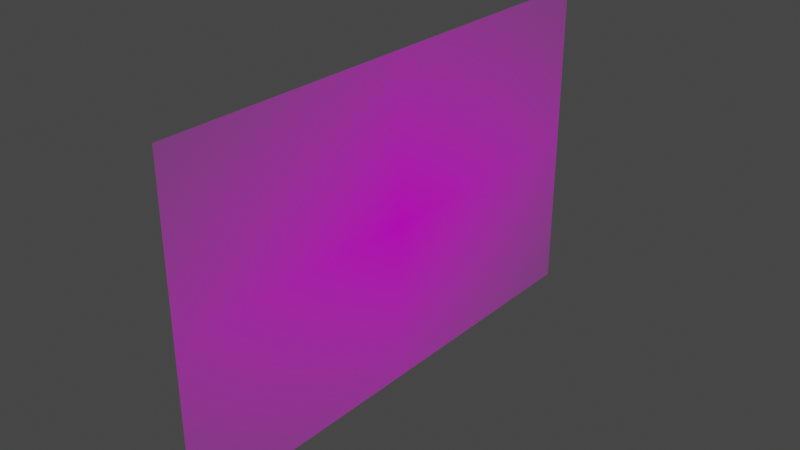 # Source: 94102.blend  (saved by Blender 3.3.6; exported with 4.5.12 LTS)
import bpy
from mathutils import Matrix  # noqa: F401  (used for matrix-valued properties, if any)

bpy.ops.wm.read_factory_settings(use_empty=True)
scene = bpy.context.scene
scene.name = 'Scene'

# ---- collections
col_collection = bpy.data.collections.new('Collection'); scene.collection.children.link(col_collection)

# ---- images (referenced by path relative to the original .blend; pixels are not part of the script)
import os
ASSET_DIR = os.environ.get("B2B_ASSET_DIR", "")  # directory of the original .blend (textures are referenced by path, not embedded)
HERE = os.path.dirname(os.path.abspath(__file__))  # packed textures are extracted next to this script under _unpacked/

def load_image(name, relpath, width, height, colorspace="sRGB"):
    """Load a texture the original file referenced (path relative to the .blend, or extracted next to this script)."""
    p = next((c for c in (os.path.join(HERE, relpath), os.path.join(ASSET_DIR, relpath)) if relpath and os.path.exists(c)), "")
    if p:
        img = bpy.data.images.load(p, check_existing=True)
        img.name = name
    else:  # same state as the original file: an image datablock whose file is absent (Cycles renders it pink)
        img = bpy.data.images.new(name, width, height)
        img.source = "FILE"
        img.filepath = "//" + (relpath or name)
    img.colorspace_settings.name = colorspace
    return img
img_frame_map_png = load_image('frame-map.png', 'frame-map.png', 1024, 1024, 'sRGB')

# ---- materials (node trees are filled in below, after node groups)
mat_frame_map = bpy.data.materials.new('frame-map')
mat_frame_map.surface_render_method = 'BLENDED'
mat_frame_map.blend_method = 'BLEND'
mat_frame_map.use_transparent_shadow = False

# ---- material node trees
mat_frame_map.use_nodes = True; mat_frame_map.node_tree.nodes.clear()
_N = mat_frame_map.node_tree.nodes; _L = mat_frame_map.node_tree.links
n0 = _N.new('ShaderNodeOutputMaterial'); n0.name = 'Material Output'; n0.location = (300, 300)
n1 = _N.new('ShaderNodeTexImage'); n1.name = 'Image Texture'; n1.location = (-200, 300)
n1.image = img_frame_map_png
n1.extension = 'CLIP'
n2 = _N.new('ShaderNodeBsdfPrincipled'); n2.name = 'Principled BSDF'; n2.location = (0, 300)
n2.distribution = 'GGX'
n2.subsurface_method = 'RANDOM_WALK_SKIN'
n2.inputs[3].default_value = 1.45
n2.inputs[27].default_value = (0.0, 0.0, 0.0, 1.0)
n2.inputs[28].default_value = 1.0
_L.new(n1.outputs[0], n2.inputs[0])
_L.new(n1.outputs[1], n2.inputs[4])
_L.new(n2.outputs[0], n0.inputs[0])
n0.is_active_output = True

# ---- world
world_world = bpy.data.worlds.new('World'); scene.world = world_world
world_world.use_nodes = True; world_world.node_tree.nodes.clear()
_N = world_world.node_tree.nodes; _L = world_world.node_tree.links
n0 = _N.new('ShaderNodeOutputWorld'); n0.name = 'World Output'; n0.location = (300, 300)
n1 = _N.new('ShaderNodeBackground'); n1.name = 'Background'; n1.location = (10, 300)
n1.inputs[0].default_value = (0.05088, 0.05088, 0.05088, 1.0)
_L.new(n1.outputs[0], n0.inputs[0])
n0.is_active_output = True
world_world.color = (0.05088, 0.05088, 0.05088)
world_world.use_sun_shadow = False
world_world.sun_shadow_jitter_overblur = 0.0

# ---- meshes
me_frame_map = bpy.data.meshes.new('frame-map')
me_frame_map.from_pydata([(1.278e-08, -1.268, -0.8), (-5.649e-08, 1.268, -0.8), (5.649e-08, -1.268, 0.8), (-1.278e-08, 1.268, 0.8)], [], [(0, 1, 3, 2)])
_uv = me_frame_map.uv_layers.new(name='UVMap')
_uv.uv.foreach_set('vector', [0.0, 0.0, 1.0, 0.0, 1.0, 1.0, 0.0, 1.0])
me_frame_map.materials.append(mat_frame_map)
me_frame_map.update()

# ---- objects
ob_frame_map = bpy.data.objects.new('frame-map', me_frame_map)

# ---- transforms, parenting, visibility, modifiers, constraints
ob_frame_map.location = (0.0, 0.0, 0.0)

# ---- collection membership
col_collection.objects.link(ob_frame_map)

# ---- scene / render settings (as saved in the file)
scene.frame_start = 1; scene.frame_end = 250; scene.frame_set(1)
scene.render.engine = 'BLENDER_EEVEE_NEXT'
scene.cycles.sampling_pattern = 'TABULATED_SOBOL'
scene.cycles.use_light_tree = False
scene.view_settings.view_transform = 'Filmic'
bpy.context.view_layer.update()

# ---- added for rendering (the .blend has no active camera and no usable light): camera, sun
cam_auto = bpy.data.cameras.new('AutoCamera')
cam_auto.lens = 50.0
cam_auto.sensor_width = 36.0
cam_auto.clip_end = 1000.0
ob_auto_camera = bpy.data.objects.new('AutoCamera', cam_auto)
scene.collection.objects.link(ob_auto_camera)
ob_auto_camera.location = (2.77401, -3.32882, 2.21921)
ob_auto_camera.rotation_euler = (1.09748, -7.21219e-08, 0.694738)
scene.camera = ob_auto_camera
light_auto_sun = bpy.data.lights.new('AutoSun', 'SUN')
light_auto_sun.energy = 3.0
light_auto_sun.angle = 0.0523599
ob_auto_sun = bpy.data.objects.new('AutoSun', light_auto_sun)
scene.collection.objects.link(ob_auto_sun)
ob_auto_sun.rotation_euler = (0.872665, 0.174533, 0.523599)
bpy.context.view_layer.update()
